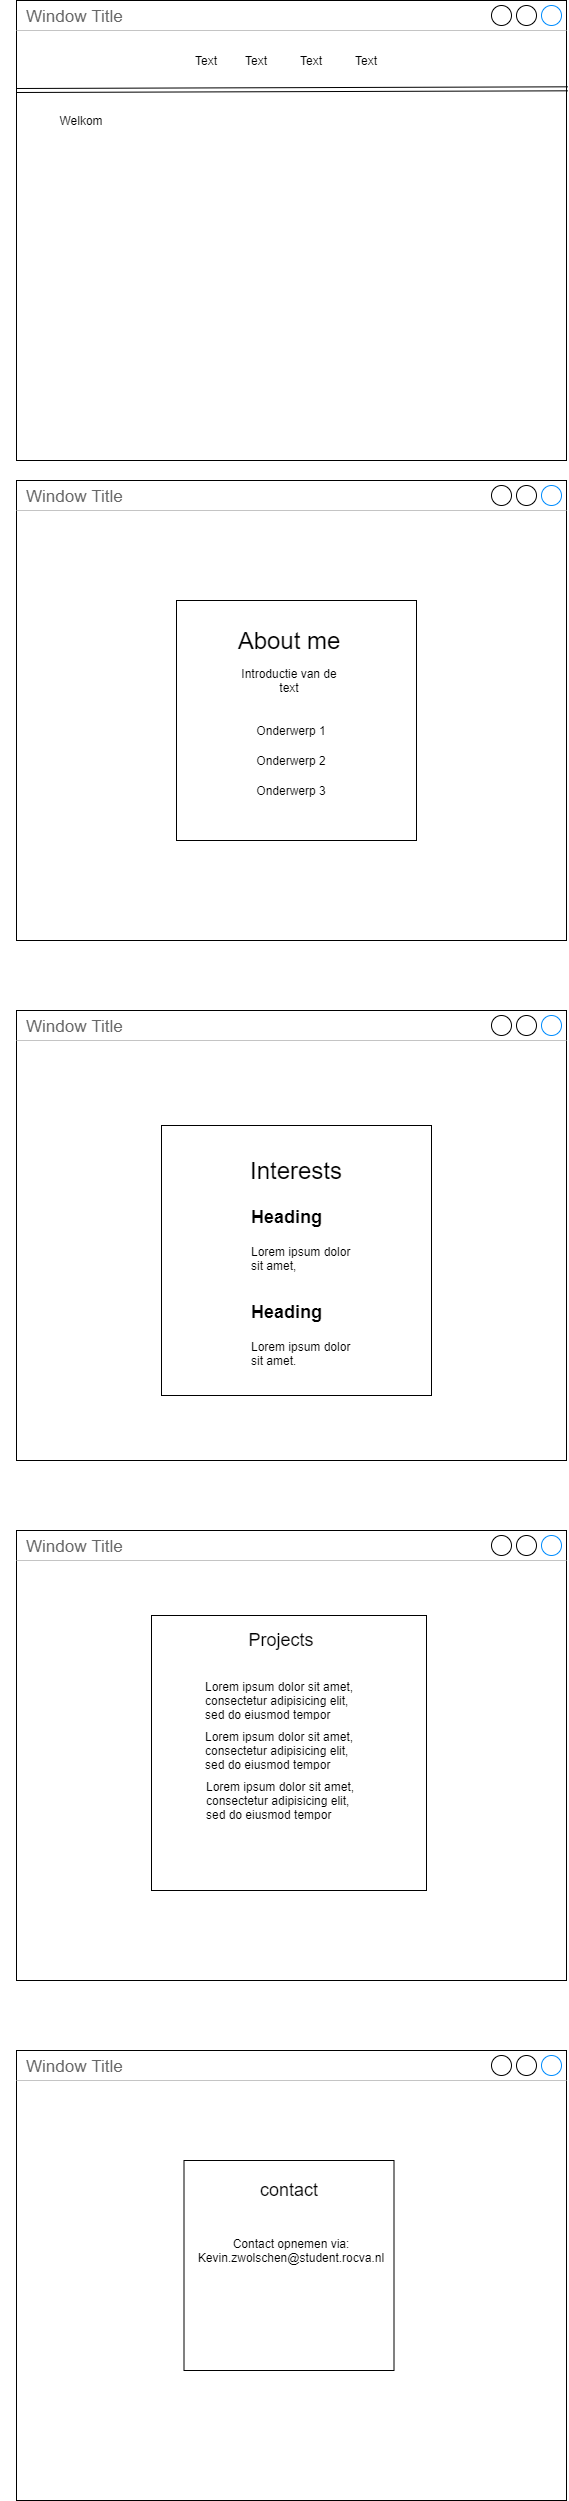

The diagram above was exported from draw.io. Its source (the exported page's mxGraphModel, read from the mxfile embedded in the PNG):
<mxGraphModel dx="718" dy="430" grid="1" gridSize="10" guides="1" tooltips="1" connect="1" arrows="1" fold="1" page="1" pageScale="1" pageWidth="850" pageHeight="1100" math="0" shadow="0">
  <root>
    <mxCell id="0" />
    <mxCell id="1" parent="0" />
    <mxCell id="2" value="Window Title" style="strokeWidth=1;shadow=0;dashed=0;align=center;html=1;shape=mxgraph.mockup.containers.window;align=left;verticalAlign=top;spacingLeft=8;strokeColor2=#008cff;strokeColor3=#c4c4c4;fontColor=#666666;mainText=;fontSize=17;labelBackgroundColor=none;" parent="1" vertex="1">
      <mxGeometry x="90" y="20" width="550" height="460" as="geometry" />
    </mxCell>
    <mxCell id="4" value="Welkom" style="text;html=1;strokeColor=none;fillColor=none;align=center;verticalAlign=middle;whiteSpace=wrap;rounded=0;" parent="1" vertex="1">
      <mxGeometry x="90" y="110" width="130" height="60" as="geometry" />
    </mxCell>
    <mxCell id="18" value="Window Title" style="strokeWidth=1;shadow=0;dashed=0;align=center;html=1;shape=mxgraph.mockup.containers.window;align=left;verticalAlign=top;spacingLeft=8;strokeColor2=#008cff;strokeColor3=#c4c4c4;fontColor=#666666;mainText=;fontSize=17;labelBackgroundColor=none;" parent="1" vertex="1">
      <mxGeometry x="90" y="500" width="550" height="460" as="geometry" />
    </mxCell>
    <mxCell id="32" value="Window Title" style="strokeWidth=1;shadow=0;dashed=0;align=center;html=1;shape=mxgraph.mockup.containers.window;align=left;verticalAlign=top;spacingLeft=8;strokeColor2=#008cff;strokeColor3=#c4c4c4;fontColor=#666666;mainText=;fontSize=17;labelBackgroundColor=none;" parent="1" vertex="1">
      <mxGeometry x="90" y="1030" width="550" height="450" as="geometry" />
    </mxCell>
    <mxCell id="44" value="Window Title" style="strokeWidth=1;shadow=0;dashed=0;align=center;html=1;shape=mxgraph.mockup.containers.window;align=left;verticalAlign=top;spacingLeft=8;strokeColor2=#008cff;strokeColor3=#c4c4c4;fontColor=#666666;mainText=;fontSize=17;labelBackgroundColor=none;" parent="1" vertex="1">
      <mxGeometry x="90" y="1550" width="550" height="450" as="geometry" />
    </mxCell>
    <mxCell id="56" value="Window Title" style="strokeWidth=1;shadow=0;dashed=0;align=center;html=1;shape=mxgraph.mockup.containers.window;align=left;verticalAlign=top;spacingLeft=8;strokeColor2=#008cff;strokeColor3=#c4c4c4;fontColor=#666666;mainText=;fontSize=17;labelBackgroundColor=none;" parent="1" vertex="1">
      <mxGeometry x="90" y="2070" width="550" height="450" as="geometry" />
    </mxCell>
    <mxCell id="67" value="" style="endArrow=none;html=1;" edge="1" parent="1" target="2">
      <mxGeometry width="50" height="50" relative="1" as="geometry">
        <mxPoint x="90" y="100" as="sourcePoint" />
        <mxPoint x="140" y="50" as="targetPoint" />
      </mxGeometry>
    </mxCell>
    <mxCell id="68" value="" style="endArrow=none;html=1;" edge="1" parent="1" target="2">
      <mxGeometry width="50" height="50" relative="1" as="geometry">
        <mxPoint x="90" y="100" as="sourcePoint" />
        <mxPoint x="140" y="50" as="targetPoint" />
      </mxGeometry>
    </mxCell>
    <mxCell id="70" value="" style="shape=link;html=1;" edge="1" parent="1" target="2">
      <mxGeometry width="100" relative="1" as="geometry">
        <mxPoint x="90" y="90" as="sourcePoint" />
        <mxPoint x="190" y="90" as="targetPoint" />
      </mxGeometry>
    </mxCell>
    <mxCell id="71" value="" style="shape=link;html=1;entryX=1.002;entryY=0.192;entryDx=0;entryDy=0;entryPerimeter=0;exitX=0;exitY=0;exitDx=0;exitDy=0;" edge="1" parent="1" source="4" target="2">
      <mxGeometry width="100" relative="1" as="geometry">
        <mxPoint x="325" y="110" as="sourcePoint" />
        <mxPoint x="425" y="110" as="targetPoint" />
      </mxGeometry>
    </mxCell>
    <mxCell id="72" value="Text" style="text;html=1;strokeColor=none;fillColor=none;align=center;verticalAlign=middle;whiteSpace=wrap;rounded=0;" vertex="1" parent="1">
      <mxGeometry x="260" y="70" width="40" height="20" as="geometry" />
    </mxCell>
    <mxCell id="73" value="Text" style="text;html=1;strokeColor=none;fillColor=none;align=center;verticalAlign=middle;whiteSpace=wrap;rounded=0;" vertex="1" parent="1">
      <mxGeometry x="310" y="70" width="40" height="20" as="geometry" />
    </mxCell>
    <mxCell id="76" value="Text" style="text;html=1;strokeColor=none;fillColor=none;align=center;verticalAlign=middle;whiteSpace=wrap;rounded=0;" vertex="1" parent="1">
      <mxGeometry x="365" y="70" width="40" height="20" as="geometry" />
    </mxCell>
    <mxCell id="77" value="Text" style="text;html=1;strokeColor=none;fillColor=none;align=center;verticalAlign=middle;whiteSpace=wrap;rounded=0;" vertex="1" parent="1">
      <mxGeometry x="420" y="70" width="40" height="20" as="geometry" />
    </mxCell>
    <mxCell id="78" value="" style="whiteSpace=wrap;html=1;aspect=fixed;" vertex="1" parent="1">
      <mxGeometry x="250" y="620" width="240" height="240" as="geometry" />
    </mxCell>
    <mxCell id="80" value="&lt;font style=&quot;font-size: 24px&quot;&gt;About me&lt;/font&gt;" style="text;html=1;strokeColor=none;fillColor=none;align=center;verticalAlign=middle;whiteSpace=wrap;rounded=0;" vertex="1" parent="1">
      <mxGeometry x="308.75" y="650" width="107.5" height="20" as="geometry" />
    </mxCell>
    <mxCell id="81" value="Introductie van de text" style="text;html=1;strokeColor=none;fillColor=none;align=center;verticalAlign=middle;whiteSpace=wrap;rounded=0;" vertex="1" parent="1">
      <mxGeometry x="307.5" y="690" width="110" height="20" as="geometry" />
    </mxCell>
    <mxCell id="82" value="Onderwerp 1" style="text;html=1;strokeColor=none;fillColor=none;align=center;verticalAlign=middle;whiteSpace=wrap;rounded=0;" vertex="1" parent="1">
      <mxGeometry x="320" y="740" width="90" height="20" as="geometry" />
    </mxCell>
    <mxCell id="83" value="Onderwerp 2" style="text;html=1;strokeColor=none;fillColor=none;align=center;verticalAlign=middle;whiteSpace=wrap;rounded=0;" vertex="1" parent="1">
      <mxGeometry x="325" y="770" width="80" height="20" as="geometry" />
    </mxCell>
    <mxCell id="84" value="Onderwerp 3" style="text;html=1;strokeColor=none;fillColor=none;align=center;verticalAlign=middle;whiteSpace=wrap;rounded=0;" vertex="1" parent="1">
      <mxGeometry x="325" y="800" width="80" height="20" as="geometry" />
    </mxCell>
    <mxCell id="85" value="" style="whiteSpace=wrap;html=1;aspect=fixed;" vertex="1" parent="1">
      <mxGeometry x="235" y="1145" width="270" height="270" as="geometry" />
    </mxCell>
    <mxCell id="39" value="&lt;font style=&quot;font-size: 24px&quot;&gt;Interests&lt;/font&gt;" style="text;html=1;strokeColor=none;fillColor=none;align=center;verticalAlign=middle;whiteSpace=wrap;rounded=0;" parent="1" vertex="1">
      <mxGeometry x="350" y="1180" width="40" height="20" as="geometry" />
    </mxCell>
    <mxCell id="87" value="&lt;h1&gt;&lt;font style=&quot;font-size: 18px&quot;&gt;Heading&lt;/font&gt;&lt;/h1&gt;&lt;p&gt;Lorem ipsum dolor sit amet, consectetur adipisicing elit, sed do eiusmod tempor incididunt ut labore et dolore magna aliqua.&lt;/p&gt;" style="text;html=1;strokeColor=none;fillColor=none;spacing=5;spacingTop=-20;whiteSpace=wrap;overflow=hidden;rounded=0;" vertex="1" parent="1">
      <mxGeometry x="320" y="1215" width="110" height="80" as="geometry" />
    </mxCell>
    <mxCell id="88" value="&lt;h1&gt;&lt;font style=&quot;font-size: 18px&quot;&gt;Heading&lt;/font&gt;&lt;/h1&gt;&lt;p&gt;Lorem ipsum dolor sit amet, consectetur adipisicing elit, sed do eiusmod tempor incididunt ut labore et dolore magna aliqua.&lt;/p&gt;" style="text;html=1;strokeColor=none;fillColor=none;spacing=5;spacingTop=-20;whiteSpace=wrap;overflow=hidden;rounded=0;" vertex="1" parent="1">
      <mxGeometry x="320" y="1310" width="110" height="75" as="geometry" />
    </mxCell>
    <mxCell id="89" value="" style="whiteSpace=wrap;html=1;aspect=fixed;" vertex="1" parent="1">
      <mxGeometry x="225" y="1635" width="275" height="275" as="geometry" />
    </mxCell>
    <mxCell id="54" value="&lt;h1&gt;&lt;br&gt;&lt;/h1&gt;&lt;p&gt;Lorem ipsum dolor sit amet, consectetur adipisicing elit, sed do eiusmod tempor incididunt ut labore et dolore magna aliqua.&lt;/p&gt;" style="text;html=1;strokeColor=none;fillColor=none;spacing=5;spacingTop=-20;whiteSpace=wrap;overflow=hidden;rounded=0;" parent="1" vertex="1">
      <mxGeometry x="273.75" y="1650" width="166.25" height="90" as="geometry" />
    </mxCell>
    <mxCell id="55" value="&lt;h1&gt;&lt;br&gt;&lt;/h1&gt;&lt;p&gt;Lorem ipsum dolor sit amet, consectetur adipisicing elit, sed do eiusmod tempor incididunt ut labore et dolore magna aliqua.&lt;/p&gt;" style="text;html=1;strokeColor=none;fillColor=none;spacing=5;spacingTop=-20;whiteSpace=wrap;overflow=hidden;rounded=0;" parent="1" vertex="1">
      <mxGeometry x="273.75" y="1700" width="162.5" height="90" as="geometry" />
    </mxCell>
    <mxCell id="51" value="&lt;font style=&quot;font-size: 18px&quot;&gt;Projects&lt;/font&gt;" style="text;html=1;strokeColor=none;fillColor=none;align=center;verticalAlign=middle;whiteSpace=wrap;rounded=0;" parent="1" vertex="1">
      <mxGeometry x="335" y="1650" width="40" height="20" as="geometry" />
    </mxCell>
    <mxCell id="90" value="&lt;h1&gt;&lt;br&gt;&lt;/h1&gt;&lt;p&gt;Lorem ipsum dolor sit amet, consectetur adipisicing elit, sed do eiusmod tempor incididunt ut labore et dolore magna aliqua.&lt;/p&gt;" style="text;html=1;strokeColor=none;fillColor=none;spacing=5;spacingTop=-20;whiteSpace=wrap;overflow=hidden;rounded=0;" vertex="1" parent="1">
      <mxGeometry x="275" y="1750" width="165" height="90" as="geometry" />
    </mxCell>
    <mxCell id="91" value="" style="whiteSpace=wrap;html=1;aspect=fixed;" vertex="1" parent="1">
      <mxGeometry x="257.5" y="2180" width="210" height="210" as="geometry" />
    </mxCell>
    <mxCell id="63" value="&lt;font style=&quot;font-size: 18px&quot;&gt;contact&lt;/font&gt;" style="text;html=1;strokeColor=none;fillColor=none;align=center;verticalAlign=middle;whiteSpace=wrap;rounded=0;" parent="1" vertex="1">
      <mxGeometry x="342.5" y="2200" width="40" height="20" as="geometry" />
    </mxCell>
    <mxCell id="92" value="Contact opnemen via: Kevin.zwolschen@student.rocva.nl" style="text;html=1;strokeColor=none;fillColor=none;align=center;verticalAlign=middle;whiteSpace=wrap;rounded=0;" vertex="1" parent="1">
      <mxGeometry x="345" y="2260" width="40" height="20" as="geometry" />
    </mxCell>
  </root>
</mxGraphModel>